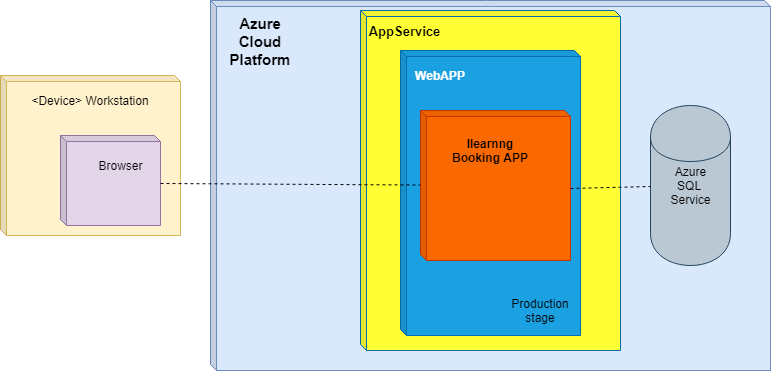

The diagram above was exported from draw.io. Its source (the exported page's mxGraphModel, read from the mxfile embedded in the PNG):
<mxGraphModel dx="840" dy="1604" grid="1" gridSize="10" guides="1" tooltips="1" connect="1" arrows="1" fold="1" page="1" pageScale="1" pageWidth="827" pageHeight="1169" math="0" shadow="0">
  <root>
    <mxCell id="0" />
    <mxCell id="1" parent="0" />
    <mxCell id="4-iaYBl0T9roF0M1uyI2-4" value="" style="shape=cube;whiteSpace=wrap;html=1;boundedLbl=1;backgroundOutline=1;darkOpacity=0.05;darkOpacity2=0.1;fillColor=#dae8fc;strokeColor=#6c8ebf;labelPosition=center;verticalLabelPosition=middle;align=center;verticalAlign=middle;size=6;" vertex="1" parent="1">
      <mxGeometry x="220" y="-290" width="560" height="370" as="geometry" />
    </mxCell>
    <mxCell id="4-iaYBl0T9roF0M1uyI2-18" value="" style="shape=cube;whiteSpace=wrap;html=1;boundedLbl=1;backgroundOutline=1;darkOpacity=0.05;darkOpacity2=0.1;fillColor=#FFFF33;strokeColor=#006EAF;labelPosition=center;verticalLabelPosition=middle;align=center;verticalAlign=middle;size=6;fontColor=#ffffff;" vertex="1" parent="1">
      <mxGeometry x="370" y="-280" width="260" height="340" as="geometry" />
    </mxCell>
    <mxCell id="4-iaYBl0T9roF0M1uyI2-1" value="" style="shape=cube;whiteSpace=wrap;html=1;boundedLbl=1;backgroundOutline=1;darkOpacity=0.05;darkOpacity2=0.1;fillColor=#fff2cc;strokeColor=#d6b656;labelPosition=center;verticalLabelPosition=middle;align=center;verticalAlign=middle;size=6;" vertex="1" parent="1">
      <mxGeometry x="10" y="-215" width="180" height="160" as="geometry" />
    </mxCell>
    <mxCell id="4-iaYBl0T9roF0M1uyI2-3" value="" style="shape=cube;whiteSpace=wrap;html=1;boundedLbl=1;backgroundOutline=1;darkOpacity=0.05;darkOpacity2=0.1;fillColor=#e1d5e7;strokeColor=#9673a6;labelPosition=center;verticalLabelPosition=middle;align=center;verticalAlign=middle;size=6;" vertex="1" parent="1">
      <mxGeometry x="70" y="-155" width="100" height="90" as="geometry" />
    </mxCell>
    <mxCell id="4-iaYBl0T9roF0M1uyI2-5" value="" style="shape=cube;whiteSpace=wrap;html=1;boundedLbl=1;backgroundOutline=1;darkOpacity=0.05;darkOpacity2=0.1;fillColor=#1ba1e2;strokeColor=#006EAF;labelPosition=center;verticalLabelPosition=middle;align=center;verticalAlign=middle;size=6;fontColor=#ffffff;" vertex="1" parent="1">
      <mxGeometry x="410" y="-240" width="180" height="285" as="geometry" />
    </mxCell>
    <mxCell id="4-iaYBl0T9roF0M1uyI2-6" value="" style="shape=cube;whiteSpace=wrap;html=1;boundedLbl=1;backgroundOutline=1;darkOpacity=0.05;darkOpacity2=0.1;fillColor=#fa6800;strokeColor=#C73500;labelPosition=center;verticalLabelPosition=middle;align=center;verticalAlign=middle;size=6;fontColor=#ffffff;" vertex="1" parent="1">
      <mxGeometry x="430" y="-180" width="150" height="150" as="geometry" />
    </mxCell>
    <mxCell id="4-iaYBl0T9roF0M1uyI2-7" value="" style="shape=cylinder;whiteSpace=wrap;html=1;boundedLbl=1;backgroundOutline=1;fillColor=#bac8d3;strokeColor=#23445d;" vertex="1" parent="1">
      <mxGeometry x="660" y="-185" width="80" height="160" as="geometry" />
    </mxCell>
    <mxCell id="4-iaYBl0T9roF0M1uyI2-8" value="" style="endArrow=none;dashed=1;html=1;exitX=0;exitY=0;exitDx=100;exitDy=48;exitPerimeter=0;" edge="1" parent="1" source="4-iaYBl0T9roF0M1uyI2-3" target="4-iaYBl0T9roF0M1uyI2-6">
      <mxGeometry width="50" height="50" relative="1" as="geometry">
        <mxPoint x="10" y="180" as="sourcePoint" />
        <mxPoint x="60" y="130" as="targetPoint" />
      </mxGeometry>
    </mxCell>
    <mxCell id="4-iaYBl0T9roF0M1uyI2-9" value="" style="endArrow=none;dashed=1;html=1;exitX=0;exitY=0;exitDx=150;exitDy=78;exitPerimeter=0;" edge="1" parent="1" source="4-iaYBl0T9roF0M1uyI2-6" target="4-iaYBl0T9roF0M1uyI2-7">
      <mxGeometry width="50" height="50" relative="1" as="geometry">
        <mxPoint x="10" y="180" as="sourcePoint" />
        <mxPoint x="60" y="130" as="targetPoint" />
      </mxGeometry>
    </mxCell>
    <mxCell id="4-iaYBl0T9roF0M1uyI2-10" value="Browser" style="text;html=1;strokeColor=none;fillColor=none;align=center;verticalAlign=middle;whiteSpace=wrap;rounded=0;" vertex="1" parent="1">
      <mxGeometry x="110" y="-135" width="40" height="20" as="geometry" />
    </mxCell>
    <mxCell id="4-iaYBl0T9roF0M1uyI2-11" value="&amp;lt;Device&amp;gt; Workstation" style="text;html=1;strokeColor=none;fillColor=none;align=center;verticalAlign=middle;whiteSpace=wrap;rounded=0;" vertex="1" parent="1">
      <mxGeometry x="30" y="-200" width="140" height="20" as="geometry" />
    </mxCell>
    <mxCell id="4-iaYBl0T9roF0M1uyI2-12" value="Ilearnng Booking APP" style="text;html=1;strokeColor=none;fillColor=none;align=center;verticalAlign=middle;whiteSpace=wrap;rounded=0;fontColor=#000000;fontStyle=1" vertex="1" parent="1">
      <mxGeometry x="460" y="-155" width="80" height="30" as="geometry" />
    </mxCell>
    <mxCell id="4-iaYBl0T9roF0M1uyI2-13" value="WebAPP" style="text;html=1;strokeColor=none;fillColor=none;align=center;verticalAlign=middle;whiteSpace=wrap;rounded=0;fontColor=#FFFFFF;fontStyle=1" vertex="1" parent="1">
      <mxGeometry x="420" y="-225" width="60" height="20" as="geometry" />
    </mxCell>
    <mxCell id="4-iaYBl0T9roF0M1uyI2-14" value="Azure SQL&amp;nbsp; Service" style="text;html=1;strokeColor=none;fillColor=none;align=center;verticalAlign=middle;whiteSpace=wrap;rounded=0;fontColor=#000000;" vertex="1" parent="1">
      <mxGeometry x="680" y="-115" width="40" height="20" as="geometry" />
    </mxCell>
    <mxCell id="4-iaYBl0T9roF0M1uyI2-15" value="Production stage" style="text;html=1;strokeColor=none;fillColor=none;align=center;verticalAlign=middle;whiteSpace=wrap;rounded=0;fontColor=#000000;" vertex="1" parent="1">
      <mxGeometry x="530" y="10" width="40" height="20" as="geometry" />
    </mxCell>
    <mxCell id="4-iaYBl0T9roF0M1uyI2-16" value="AppService" style="text;html=1;strokeColor=none;fillColor=none;align=center;verticalAlign=middle;whiteSpace=wrap;rounded=0;fontColor=#000000;fontStyle=1;fontSize=13;" vertex="1" parent="1">
      <mxGeometry x="393" y="-270" width="40" height="20" as="geometry" />
    </mxCell>
    <mxCell id="4-iaYBl0T9roF0M1uyI2-17" value="Azure Cloud Platform&lt;br style=&quot;font-size: 15px;&quot;&gt;&lt;br style=&quot;font-size: 15px;&quot;&gt;" style="text;html=1;strokeColor=none;fillColor=none;align=center;verticalAlign=middle;whiteSpace=wrap;rounded=0;fontColor=#000000;fontStyle=1;fontSize=15;" vertex="1" parent="1">
      <mxGeometry x="250" y="-250" width="40" height="20" as="geometry" />
    </mxCell>
  </root>
</mxGraphModel>